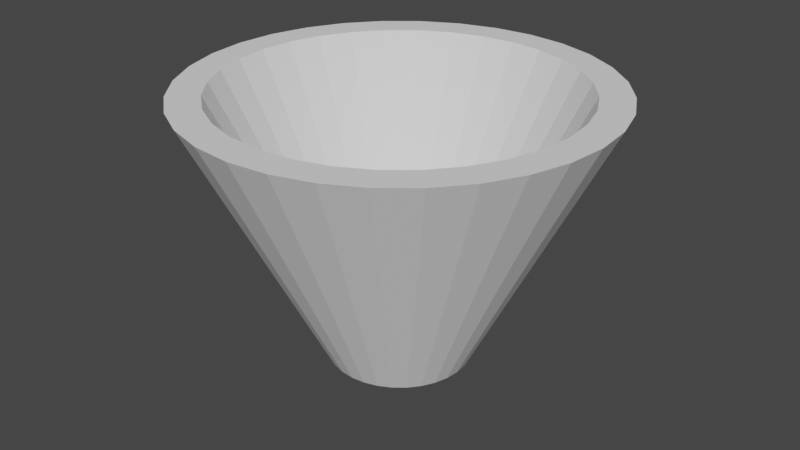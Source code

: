 # Source: Bronzeage_Bowl_Triangular.blend  (saved by Blender 2.82.7; exported with 4.5.12 LTS)
import bpy
from mathutils import Matrix  # noqa: F401  (used for matrix-valued properties, if any)

bpy.ops.wm.read_factory_settings(use_empty=True)
scene = bpy.context.scene
scene.name = 'Scene'

# ---- collections
col_collection = bpy.data.collections.new('Collection'); scene.collection.children.link(col_collection)

# ---- world
world_world = bpy.data.worlds.new('World'); scene.world = world_world
world_world.use_nodes = True; world_world.node_tree.nodes.clear()
_N = world_world.node_tree.nodes; _L = world_world.node_tree.links
n0 = _N.new('ShaderNodeOutputWorld'); n0.name = 'World Output'; n0.location = (300, 300)
n1 = _N.new('ShaderNodeBackground'); n1.name = 'Background'; n1.location = (10, 300)
n1.inputs[0].default_value = (0.05088, 0.05088, 0.05088, 1.0)
_L.new(n1.outputs[0], n0.inputs[0])
n0.is_active_output = True
world_world.color = (0.05088, 0.05088, 0.05088)
world_world.use_sun_shadow = False
world_world.sun_shadow_jitter_overblur = 0.0

# ---- meshes
me_cone = bpy.data.meshes.new('Cone')
me_cone.from_pydata([(0.06737, -0.3387, 1.49e-07), (-1.125e-07, -0.3453, 1.49e-07), (0.1322, 0.3191, 1.49e-07), (0.1919, 0.2871, 1.49e-07), (0.1322, -0.3191, 1.49e-07), (0.1919, -0.2871, 1.49e-07), (-0.06737, -0.3387, 1.49e-07), (0.2871, 0.1919, 1.49e-07), (0.3191, 0.1322, 1.49e-07), (0.3387, 0.06737, 1.49e-07), (0.2442, -0.2442, 1.49e-07), (0.3453, 2.607e-08, 1.49e-07), (0.3387, -0.06737, 1.49e-07), (0.2442, 0.2442, 1.49e-07), (0.3191, -0.1322, 1.49e-07), (0.2871, -0.1919, 1.49e-07), (0.06737, 0.3387, 2.682e-07), (0.0, 0.3453, 2.682e-07), (-0.06737, 0.3387, 1.192e-07), (-0.3387, -0.06737, 1.192e-07), (-0.3453, 3.335e-07, 1.192e-07), (-0.1919, -0.2871, 2.682e-07), (-0.2442, -0.2442, 2.682e-07), (-0.3191, -0.1322, 2.682e-07), (-0.1322, -0.3191, 2.682e-07), (-0.2871, -0.1919, 2.682e-07), (-0.2442, 0.2442, 1.192e-07), (-0.1919, 0.2871, 1.192e-07), (-0.2871, 0.1919, 1.192e-07), (-0.3387, 0.06737, 1.192e-07), (-0.1322, 0.3191, 1.192e-07), (-0.3191, 0.1322, 1.192e-07), (0.0, 1.0, -1.0), (0.1951, 0.9808, -1.0), (0.3827, 0.9239, -1.0), (0.5556, 0.8315, -1.0), (0.7071, 0.7071, -1.0), (0.8315, 0.5556, -1.0), (0.9239, 0.3827, -1.0), (0.9808, 0.1951, -1.0), (1.0, 7.55e-08, -1.0), (0.9808, -0.1951, -1.0), (0.9239, -0.3827, -1.0), (0.8315, -0.5556, -1.0), (0.7071, -0.7071, -1.0), (0.5556, -0.8315, -1.0), (0.3827, -0.9239, -1.0), (0.1951, -0.9808, -1.0), (-3.258e-07, -1.0, -1.0), (-0.1951, -0.9808, -1.0), (-0.3827, -0.9239, -1.0), (-0.5556, -0.8315, -1.0), (-0.7071, -0.7071, -1.0), (-0.8315, -0.5556, -1.0), (-0.9239, -0.3827, -1.0), (-0.9808, -0.1951, -1.0), (-1.0, 9.656e-07, -1.0), (-0.9808, 0.1951, -1.0), (-0.9239, 0.3827, -1.0), (-0.8315, 0.5556, -1.0), (-0.7071, 0.7071, -1.0), (-0.5556, 0.8315, -1.0), (-0.3827, 0.9239, -1.0), (-0.1951, 0.9808, -1.0), (0.06737, -0.3387, 0.3093), (-1.125e-07, -0.3453, 0.3093), (0.1322, 0.3191, 0.3093), (0.1919, 0.2871, 0.3093), (0.1322, -0.3191, 0.3093), (0.1919, -0.2871, 0.3093), (-0.06737, -0.3387, 0.3093), (0.2871, 0.1919, 0.3093), (0.3191, 0.1322, 0.3093), (0.3387, 0.06737, 0.3093), (0.2442, -0.2442, 0.3093), (0.3453, 2.607e-08, 0.3093), (0.3387, -0.06737, 0.3093), (0.2442, 0.2442, 0.3093), (0.3191, -0.1322, 0.3093), (0.2871, -0.1919, 0.3093), (0.06737, 0.3387, 0.3093), (0.0, 0.3453, 0.3093), (-0.06737, 0.3387, 0.3093), (-0.3387, -0.06737, 0.3093), (-0.3453, 3.335e-07, 0.3093), (-0.1919, -0.2871, 0.3093), (-0.2442, -0.2442, 0.3093), (-0.3191, -0.1322, 0.3093), (-0.1322, -0.3191, 0.3093), (-0.2871, -0.1919, 0.3093), (-0.2442, 0.2442, 0.3093), (-0.1919, 0.2871, 0.3093), (-0.2871, 0.1919, 0.3093), (-0.3387, 0.06737, 0.3093), (-0.1322, 0.3191, 0.3093), (-0.3191, 0.1322, 0.3093), (0.0, 0.8453, -1.0), (-0.1649, 0.8291, -1.0), (0.1649, 0.8291, -1.0), (0.3235, 0.781, -1.0), (-0.3235, 0.781, -1.0), (-0.4696, 0.7029, -1.0), (-0.5977, 0.5977, -1.0), (0.5977, 0.5977, -1.0), (0.4696, 0.7029, -1.0), (-0.7029, 0.4696, -1.0), (0.781, 0.3235, -1.0), (0.7029, 0.4696, -1.0), (-0.781, 0.3235, -1.0), (-0.8291, 0.1649, -1.0), (0.8291, 0.1649, -1.0), (-0.8453, 8.163e-07, -1.0), (0.781, -0.3235, -1.0), (0.8291, -0.1649, -1.0), (0.8453, 6.382e-08, -1.0), (0.4696, -0.7029, -1.0), (0.5977, -0.5977, -1.0), (0.7029, -0.4696, -1.0), (0.3235, -0.781, -1.0), (0.1649, -0.8291, -1.0), (-2.754e-07, -0.8453, -1.0), (-0.3235, -0.781, -1.0), (-0.1649, -0.8291, -1.0), (-0.5977, -0.5977, -1.0), (-0.4696, -0.7029, -1.0), (-0.781, -0.3235, -1.0), (-0.7029, -0.4696, -1.0), (-0.8291, -0.1649, -1.0)], [], [(12, 14, 15, 10, 5, 4, 0, 1, 6, 24, 21, 22, 25, 23, 19, 20, 29, 31, 28, 26, 27, 30, 18, 17, 16, 2, 3, 13, 7, 8, 9, 11), (32, 81, 80, 33), (33, 80, 66, 34), (34, 66, 67, 35), (35, 67, 77, 36), (36, 77, 71, 37), (37, 71, 72, 38), (38, 72, 73, 39), (39, 73, 75, 40), (40, 75, 76, 41), (41, 76, 78, 42), (42, 78, 79, 43), (43, 79, 74, 44), (44, 74, 69, 45), (45, 69, 68, 46), (46, 68, 64, 47), (47, 64, 65, 48), (48, 65, 70, 49), (49, 70, 88, 50), (50, 88, 85, 51), (51, 85, 86, 52), (52, 86, 89, 53), (53, 89, 87, 54), (54, 87, 83, 55), (55, 83, 84, 56), (56, 84, 93, 57), (57, 93, 95, 58), (58, 95, 92, 59), (59, 92, 90, 60), (60, 90, 91, 61), (61, 91, 94, 62), (62, 94, 82, 63), (63, 82, 81, 32), (32, 33, 34, 35, 36, 37, 38, 39, 40, 114, 110, 106, 107, 103, 104, 99, 98, 96, 97, 100, 101, 102, 105, 108, 109, 111, 56, 57, 58, 59, 60, 61, 62, 63), (76, 75, 73, 72, 71, 77, 67, 66, 80, 81, 82, 94, 91, 90, 92, 95, 93, 84, 83, 87, 89, 86, 85, 88, 70, 65, 64, 68, 69, 74, 79, 78), (113, 12, 11, 114), (116, 10, 15, 117), (117, 15, 14, 112), (109, 29, 20, 111), (110, 9, 8, 106), (114, 11, 9, 110), (107, 7, 13, 103), (122, 6, 1, 120), (105, 28, 31, 108), (120, 1, 0, 119), (96, 17, 18, 97), (103, 13, 3, 104), (124, 21, 24, 121), (104, 3, 2, 99), (115, 5, 10, 116), (101, 27, 26, 102), (108, 31, 29, 109), (97, 18, 30, 100), (118, 4, 5, 115), (123, 22, 21, 124), (125, 23, 25, 126), (98, 16, 17, 96), (106, 8, 7, 107), (111, 20, 19, 127), (112, 14, 12, 113), (121, 24, 6, 122), (100, 30, 27, 101), (127, 19, 23, 125), (99, 2, 16, 98), (119, 0, 4, 118), (56, 111, 127, 125, 126, 123, 124, 121, 122, 120, 119, 118, 115, 116, 117, 112, 113, 114, 40, 41, 42, 43, 44, 45, 46, 47, 48, 49, 50, 51, 52, 53, 54, 55), (102, 26, 28, 105), (126, 25, 22, 123)])
_uv = me_cone.uv_layers.new(name='UVMap')
_uv.uv.foreach_set('vector', [0.2359, 0.6569, 0.2349, 0.6576, 0.2333, 0.6582, 0.2311, 0.6587, 0.2284, 0.6592, 0.2254, 0.6595, 0.2222, 0.6597, 0.2188, 0.6597, 0.2153, 0.6597, 0.2121, 0.6595, 0.2091, 0.6592, 0.2064, 0.6587, 0.2042, 0.6582, 0.2026, 0.6576, 0.2016, 0.6569, 0.2013, 0.6562, 0.2016, 0.6556, 0.2026, 0.6549, 0.2042, 0.6543, 0.2064, 0.6538, 0.2091, 0.6533, 0.2121, 0.653, 0.2153, 0.6528, 0.2188, 0.6528, 0.2222, 0.6528, 0.2254, 0.653, 0.2284, 0.6533, 0.2311, 0.6538, 0.2333, 0.6543, 0.2349, 0.6549, 0.2359, 0.6556, 0.2362, 0.6562, 0.25, 0.49, 0.25, 0.3329, 0.2662, 0.3313, 0.2968, 0.4854, 0.2968, 0.4854, 0.2662, 0.3313, 0.2817, 0.3266, 0.3418, 0.4717, 0.3418, 0.4717, 0.2817, 0.3266, 0.296, 0.3189, 0.3833, 0.4496, 0.3833, 0.4496, 0.296, 0.3189, 0.3086, 0.3086, 0.4197, 0.4197, 0.4197, 0.4197, 0.3086, 0.3086, 0.3189, 0.296, 0.4496, 0.3833, 0.4496, 0.3833, 0.3189, 0.296, 0.3266, 0.2817, 0.4717, 0.3418, 0.4717, 0.3418, 0.3266, 0.2817, 0.3313, 0.2662, 0.4854, 0.2968, 0.4854, 0.2968, 0.3313, 0.2662, 0.3329, 0.25, 0.49, 0.25, 0.49, 0.25, 0.3329, 0.25, 0.3313, 0.2338, 0.4854, 0.2032, 0.4854, 0.2032, 0.3313, 0.2338, 0.3266, 0.2183, 0.4717, 0.1582, 0.4717, 0.1582, 0.3266, 0.2183, 0.3189, 0.204, 0.4496, 0.1167, 0.4496, 0.1167, 0.3189, 0.204, 0.3086, 0.1914, 0.4197, 0.08029, 0.4197, 0.08029, 0.3086, 0.1914, 0.296, 0.1811, 0.3833, 0.05045, 0.3833, 0.05045, 0.296, 0.1811, 0.2817, 0.1734, 0.3418, 0.02827, 0.3418, 0.02827, 0.2817, 0.1734, 0.2662, 0.1687, 0.2968, 0.01461, 0.2968, 0.01461, 0.2662, 0.1687, 0.25, 0.1671, 0.25, 0.01, 0.25, 0.01, 0.25, 0.1671, 0.2338, 0.1687, 0.2032, 0.01461, 0.2032, 0.01461, 0.2338, 0.1687, 0.2183, 0.1734, 0.1582, 0.02827, 0.1582, 0.02827, 0.2183, 0.1734, 0.204, 0.1811, 0.1167, 0.05045, 0.1167, 0.05045, 0.204, 0.1811, 0.1914, 0.1914, 0.08029, 0.08029, 0.08029, 0.08029, 0.1914, 0.1914, 0.1811, 0.204, 0.05045, 0.1167, 0.05045, 0.1167, 0.1811, 0.204, 0.1734, 0.2183, 0.02827, 0.1582, 0.02827, 0.1582, 0.1734, 0.2183, 0.1687, 0.2338, 0.01461, 0.2032, 0.01461, 0.2032, 0.1687, 0.2338, 0.1671, 0.25, 0.01, 0.25, 0.01, 0.25, 0.1671, 0.25, 0.1687, 0.2662, 0.01461, 0.2968, 0.01461, 0.2968, 0.1687, 0.2662, 0.1734, 0.2817, 0.02827, 0.3418, 0.02827, 0.3418, 0.1734, 0.2817, 0.1811, 0.296, 0.05045, 0.3833, 0.05045, 0.3833, 0.1811, 0.296, 0.1914, 0.3086, 0.08029, 0.4197, 0.08029, 0.4197, 0.1914, 0.3086, 0.204, 0.3189, 0.1167, 0.4496, 0.1167, 0.4496, 0.204, 0.3189, 0.2183, 0.3266, 0.1582, 0.4717, 0.1582, 0.4717, 0.2183, 0.3266, 0.2338, 0.3313, 0.2032, 0.4854, 0.2032, 0.4854, 0.2338, 0.3313, 0.25, 0.3329, 0.25, 0.49, 0.75, 0.49, 0.7968, 0.4854, 0.8418, 0.4717, 0.8833, 0.4496, 0.9197, 0.4197, 0.9496, 0.3833, 0.9717, 0.3418, 0.9854, 0.2968, 0.99, 0.25, 0.9529, 0.25, 0.949, 0.2896, 0.9374, 0.3276, 0.9187, 0.3627, 0.8935, 0.3935, 0.8627, 0.4187, 0.8276, 0.4374, 0.7896, 0.449, 0.75, 0.4529, 0.7104, 0.449, 0.6724, 0.4374, 0.6373, 0.4187, 0.6065, 0.3935, 0.5813, 0.3627, 0.5626, 0.3276, 0.551, 0.2896, 0.5471, 0.25, 0.51, 0.25, 0.5146, 0.2968, 0.5283, 0.3418, 0.5504, 0.3833, 0.5803, 0.4197, 0.6167, 0.4496, 0.6582, 0.4717, 0.7032, 0.4854, 0.2359, 0.6569, 0.2362, 0.6562, 0.2359, 0.6556, 0.2349, 0.6549, 0.2333, 0.6543, 0.2311, 0.6538, 0.2284, 0.6533, 0.2254, 0.653, 0.2222, 0.6528, 0.2188, 0.6528, 0.2153, 0.6528, 0.2121, 0.653, 0.2091, 0.6533, 0.2064, 0.6538, 0.2042, 0.6543, 0.2026, 0.6549, 0.2016, 0.6556, 0.2013, 0.6562, 0.2016, 0.6569, 0.2026, 0.6576, 0.2042, 0.6582, 0.2064, 0.6587, 0.2091, 0.6592, 0.2121, 0.6595, 0.2153, 0.6597, 0.2188, 0.6597, 0.2222, 0.6597, 0.2254, 0.6595, 0.2284, 0.6592, 0.2311, 0.6587, 0.2333, 0.6582, 0.2349, 0.6576, 0.449, 0.2104, 0.3313, 0.2338, 0.3329, 0.25, 0.4529, 0.25, 0.3935, 0.1065, 0.3086, 0.1914, 0.3189, 0.204, 0.4187, 0.1373, 0.4187, 0.1373, 0.3189, 0.204, 0.3266, 0.2183, 0.4374, 0.1724, 0.05102, 0.2896, 0.1687, 0.2662, 0.1671, 0.25, 0.04712, 0.25, 0.449, 0.2896, 0.3313, 0.2662, 0.3266, 0.2817, 0.4374, 0.3276, 0.4529, 0.25, 0.3329, 0.25, 0.3313, 0.2662, 0.449, 0.2896, 0.4187, 0.3627, 0.3189, 0.296, 0.3086, 0.3086, 0.3935, 0.3935, 0.2104, 0.05102, 0.2338, 0.1687, 0.25, 0.1671, 0.25, 0.04712, 0.08131, 0.3627, 0.1811, 0.296, 0.1734, 0.2817, 0.06256, 0.3276, 0.25, 0.04712, 0.25, 0.1671, 0.2662, 0.1687, 0.2896, 0.05102, 0.25, 0.4529, 0.25, 0.3329, 0.2338, 0.3313, 0.2104, 0.449, 0.3935, 0.3935, 0.3086, 0.3086, 0.296, 0.3189, 0.3627, 0.4187, 0.1373, 0.08131, 0.204, 0.1811, 0.2183, 0.1734, 0.1724, 0.06256, 0.3627, 0.4187, 0.296, 0.3189, 0.2817, 0.3266, 0.3276, 0.4374, 0.3627, 0.08131, 0.296, 0.1811, 0.3086, 0.1914, 0.3935, 0.1065, 0.1373, 0.4187, 0.204, 0.3189, 0.1914, 0.3086, 0.1065, 0.3935, 0.06256, 0.3276, 0.1734, 0.2817, 0.1687, 0.2662, 0.05102, 0.2896, 0.2104, 0.449, 0.2338, 0.3313, 0.2183, 0.3266, 0.1724, 0.4374, 0.3276, 0.06256, 0.2817, 0.1734, 0.296, 0.1811, 0.3627, 0.08131, 0.1065, 0.1065, 0.1914, 0.1914, 0.204, 0.1811, 0.1373, 0.08131, 0.06256, 0.1724, 0.1734, 0.2183, 0.1811, 0.204, 0.08131, 0.1373, 0.2896, 0.449, 0.2662, 0.3313, 0.25, 0.3329, 0.25, 0.4529, 0.4374, 0.3276, 0.3266, 0.2817, 0.3189, 0.296, 0.4187, 0.3627, 0.04712, 0.25, 0.1671, 0.25, 0.1687, 0.2338, 0.05102, 0.2104, 0.4374, 0.1724, 0.3266, 0.2183, 0.3313, 0.2338, 0.449, 0.2104, 0.1724, 0.06256, 0.2183, 0.1734, 0.2338, 0.1687, 0.2104, 0.05102, 0.1724, 0.4374, 0.2183, 0.3266, 0.204, 0.3189, 0.1373, 0.4187, 0.05102, 0.2104, 0.1687, 0.2338, 0.1734, 0.2183, 0.06256, 0.1724, 0.3276, 0.4374, 0.2817, 0.3266, 0.2662, 0.3313, 0.2896, 0.449, 0.2896, 0.05102, 0.2662, 0.1687, 0.2817, 0.1734, 0.3276, 0.06256, 0.51, 0.25, 0.5471, 0.25, 0.551, 0.2104, 0.5626, 0.1724, 0.5813, 0.1373, 0.6065, 0.1065, 0.6373, 0.08131, 0.6724, 0.06256, 0.7104, 0.05102, 0.75, 0.04712, 0.7896, 0.05102, 0.8276, 0.06256, 0.8627, 0.08131, 0.8935, 0.1065, 0.9187, 0.1373, 0.9374, 0.1724, 0.949, 0.2104, 0.9529, 0.25, 0.99, 0.25, 0.9854, 0.2032, 0.9717, 0.1582, 0.9496, 0.1167, 0.9197, 0.08029, 0.8833, 0.05045, 0.8418, 0.02827, 0.7968, 0.01461, 0.75, 0.01, 0.7032, 0.01461, 0.6582, 0.02827, 0.6167, 0.05045, 0.5803, 0.08029, 0.5504, 0.1167, 0.5283, 0.1582, 0.5146, 0.2032, 0.1065, 0.3935, 0.1914, 0.3086, 0.1811, 0.296, 0.08131, 0.3627, 0.08131, 0.1373, 0.1811, 0.204, 0.1914, 0.1914, 0.1065, 0.1065])
me_cone.use_remesh_fix_poles = True
me_cone.use_remesh_preserve_attributes = False
me_cone.use_mirror_vertex_groups = False
me_cone.update()

# ---- objects
ob_bowl = bpy.data.objects.new('Bowl', me_cone)

# ---- transforms, parenting, visibility, modifiers, constraints
ob_bowl.location = (0.0, 0.0, 0.0)
ob_bowl.rotation_euler = (0.0, 3.142, 0.0)
ob_bowl.scale = (0.3233, 0.3233, 0.3233)
ob_bowl.lineart.crease_threshold = 0.0

# ---- collection membership
col_collection.objects.link(ob_bowl)

# ---- scene / render settings (as saved in the file)
scene.frame_start = 1; scene.frame_end = 250; scene.frame_set(1)
scene.render.engine = 'BLENDER_EEVEE_NEXT'
scene.cycles.use_denoising = False
scene.cycles.samples = 128
scene.cycles.sampling_pattern = 'TABULATED_SOBOL'
scene.cycles.use_adaptive_sampling = False
scene.cycles.use_light_tree = False
scene.view_settings.view_transform = 'Filmic'
bpy.context.view_layer.update()

# ---- added for rendering (the .blend has no active camera and no usable light): camera, sun
cam_auto = bpy.data.cameras.new('AutoCamera')
cam_auto.lens = 50.0
cam_auto.sensor_width = 36.0
cam_auto.clip_end = 1000.0
ob_auto_camera = bpy.data.objects.new('AutoCamera', cam_auto)
scene.collection.objects.link(ob_auto_camera)
ob_auto_camera.location = (0.932294, -1.11875, 0.857483)
ob_auto_camera.rotation_euler = (1.09748, -7.21219e-08, 0.694738)
scene.camera = ob_auto_camera
light_auto_sun = bpy.data.lights.new('AutoSun', 'SUN')
light_auto_sun.energy = 3.0
light_auto_sun.angle = 0.0523599
ob_auto_sun = bpy.data.objects.new('AutoSun', light_auto_sun)
scene.collection.objects.link(ob_auto_sun)
ob_auto_sun.rotation_euler = (0.872665, 0.174533, 0.523599)
bpy.context.view_layer.update()
